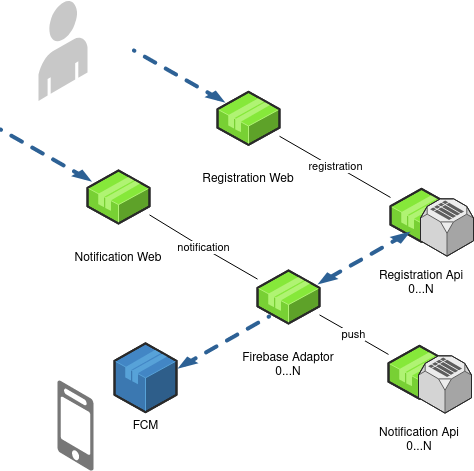

The diagram above was exported from draw.io. Its source (the exported page's mxGraphModel, read from the mxfile embedded in the PNG):
<mxGraphModel dx="986" dy="588" grid="1" gridSize="10" guides="1" tooltips="1" connect="1" arrows="1" fold="1" page="1" pageScale="1" pageWidth="827" pageHeight="1169" math="0" shadow="0">
  <root>
    <mxCell id="0" />
    <mxCell id="1" parent="0" />
    <mxCell id="6w7A00ZwaQ89_0QHwhp_-11" value="" style="group" vertex="1" connectable="0" parent="1">
      <mxGeometry x="523" y="230.00000000000003" width="113" height="84.64999999999992" as="geometry" />
    </mxCell>
    <mxCell id="6w7A00ZwaQ89_0QHwhp_-7" value="" style="group;labelPosition=center;verticalLabelPosition=top;align=center;verticalAlign=middle;spacingTop=20;" vertex="1" connectable="0" parent="6w7A00ZwaQ89_0QHwhp_-11">
      <mxGeometry x="30" y="18.339999999999975" width="83" height="67.30999999999995" as="geometry" />
    </mxCell>
    <mxCell id="6w7A00ZwaQ89_0QHwhp_-3" value="Registration Api&#10;0...N&#10;" style="verticalLabelPosition=bottom;verticalAlign=top;strokeWidth=1;align=center;outlineConnect=0;dashed=0;outlineConnect=0;shape=mxgraph.aws3d.application2;fillColor=#86E83A;strokeColor=#B0F373;aspect=fixed;spacingTop=20;" vertex="1" parent="6w7A00ZwaQ89_0QHwhp_-7">
      <mxGeometry width="62" height="53" as="geometry" />
    </mxCell>
    <mxCell id="6w7A00ZwaQ89_0QHwhp_-4" value="" style="verticalLabelPosition=bottom;verticalAlign=top;strokeWidth=1;align=center;outlineConnect=0;dashed=0;outlineConnect=0;shape=mxgraph.aws3d.simpleDb;fillColor=#ECECEC;strokeColor=#5E5E5E;aspect=fixed;spacingTop=20;" vertex="1" parent="6w7A00ZwaQ89_0QHwhp_-7">
      <mxGeometry x="30" y="10" width="53" height="57.31" as="geometry" />
    </mxCell>
    <mxCell id="6w7A00ZwaQ89_0QHwhp_-12" value="" style="group" vertex="1" connectable="0" parent="1">
      <mxGeometry x="521" y="388" width="113" height="84.64999999999992" as="geometry" />
    </mxCell>
    <mxCell id="6w7A00ZwaQ89_0QHwhp_-13" value="" style="group;labelPosition=center;verticalLabelPosition=top;align=center;verticalAlign=middle;spacingTop=20;" vertex="1" connectable="0" parent="6w7A00ZwaQ89_0QHwhp_-12">
      <mxGeometry x="30" y="17.339999999999975" width="83" height="67.30999999999995" as="geometry" />
    </mxCell>
    <mxCell id="6w7A00ZwaQ89_0QHwhp_-14" value="Notification Api&#10;0...N&#10;" style="verticalLabelPosition=bottom;verticalAlign=top;strokeWidth=1;align=center;outlineConnect=0;dashed=0;outlineConnect=0;shape=mxgraph.aws3d.application2;fillColor=#86E83A;strokeColor=#B0F373;aspect=fixed;spacingTop=20;" vertex="1" parent="6w7A00ZwaQ89_0QHwhp_-13">
      <mxGeometry width="62" height="53" as="geometry" />
    </mxCell>
    <mxCell id="6w7A00ZwaQ89_0QHwhp_-15" value="" style="verticalLabelPosition=bottom;verticalAlign=top;strokeWidth=1;align=center;outlineConnect=0;dashed=0;outlineConnect=0;shape=mxgraph.aws3d.simpleDb;fillColor=#ECECEC;strokeColor=#5E5E5E;aspect=fixed;spacingTop=20;" vertex="1" parent="6w7A00ZwaQ89_0QHwhp_-13">
      <mxGeometry x="30" y="10" width="53" height="57.31" as="geometry" />
    </mxCell>
    <mxCell id="6w7A00ZwaQ89_0QHwhp_-23" value="" style="group" vertex="1" connectable="0" parent="1">
      <mxGeometry x="350" y="134.00000000000003" width="113" height="84.64999999999992" as="geometry" />
    </mxCell>
    <mxCell id="6w7A00ZwaQ89_0QHwhp_-24" value="" style="group;labelPosition=center;verticalLabelPosition=top;align=center;verticalAlign=middle;spacingTop=20;" vertex="1" connectable="0" parent="6w7A00ZwaQ89_0QHwhp_-23">
      <mxGeometry x="30" y="17.339999999999975" width="83" height="67.30999999999995" as="geometry" />
    </mxCell>
    <mxCell id="6w7A00ZwaQ89_0QHwhp_-25" value="Registration Web&#10;" style="verticalLabelPosition=bottom;verticalAlign=top;strokeWidth=1;align=center;outlineConnect=0;dashed=0;outlineConnect=0;shape=mxgraph.aws3d.application2;fillColor=#86E83A;strokeColor=#B0F373;aspect=fixed;spacingTop=20;" vertex="1" parent="6w7A00ZwaQ89_0QHwhp_-24">
      <mxGeometry width="62" height="53" as="geometry" />
    </mxCell>
    <mxCell id="6w7A00ZwaQ89_0QHwhp_-74" value="" style="verticalLabelPosition=bottom;html=1;verticalAlign=top;strokeWidth=1;align=center;outlineConnect=0;dashed=0;outlineConnect=0;shape=mxgraph.aws3d.dashedEdge;fillColor=#000000;aspect=fixed;labelBackgroundColor=none;sketch=0;flipH=0;flipV=1;" vertex="1" parent="6w7A00ZwaQ89_0QHwhp_-23">
      <mxGeometry x="-53.60000000000002" y="-24.00000000000003" width="91.6" height="52.18" as="geometry" />
    </mxCell>
    <mxCell id="6w7A00ZwaQ89_0QHwhp_-27" value="" style="group;labelPosition=center;verticalLabelPosition=top;align=center;verticalAlign=middle;spacingTop=20;" vertex="1" connectable="0" parent="1">
      <mxGeometry x="420" y="330" width="83" height="67.30999999999995" as="geometry" />
    </mxCell>
    <mxCell id="6w7A00ZwaQ89_0QHwhp_-28" value="Firebase Adaptor&#10;0...N" style="verticalLabelPosition=bottom;verticalAlign=top;strokeWidth=1;align=center;outlineConnect=0;dashed=0;outlineConnect=0;shape=mxgraph.aws3d.application2;fillColor=#86E83A;strokeColor=#B0F373;aspect=fixed;spacingTop=20;" vertex="1" parent="6w7A00ZwaQ89_0QHwhp_-27">
      <mxGeometry width="62" height="53" as="geometry" />
    </mxCell>
    <mxCell id="6w7A00ZwaQ89_0QHwhp_-30" value="" style="group;labelPosition=center;verticalLabelPosition=top;align=center;verticalAlign=middle;spacingTop=20;" vertex="1" connectable="0" parent="1">
      <mxGeometry x="250" y="230" width="83" height="67.30999999999995" as="geometry" />
    </mxCell>
    <mxCell id="6w7A00ZwaQ89_0QHwhp_-31" value="Notification Web&#10;" style="verticalLabelPosition=bottom;verticalAlign=top;strokeWidth=1;align=center;outlineConnect=0;dashed=0;outlineConnect=0;shape=mxgraph.aws3d.application2;fillColor=#86E83A;strokeColor=#B0F373;aspect=fixed;spacingTop=20;" vertex="1" parent="6w7A00ZwaQ89_0QHwhp_-30">
      <mxGeometry width="62" height="53" as="geometry" />
    </mxCell>
    <mxCell id="6w7A00ZwaQ89_0QHwhp_-33" value="&lt;div&gt;notification&lt;/div&gt;" style="edgeStyle=isometricEdgeStyle;endArrow=none;html=1;elbow=vertical;" edge="1" parent="1" source="6w7A00ZwaQ89_0QHwhp_-28" target="6w7A00ZwaQ89_0QHwhp_-31">
      <mxGeometry width="50" height="100" relative="1" as="geometry">
        <mxPoint x="230" y="520" as="sourcePoint" />
        <mxPoint x="319" y="279.9547821335251" as="targetPoint" />
      </mxGeometry>
    </mxCell>
    <mxCell id="6w7A00ZwaQ89_0QHwhp_-34" value="&lt;div&gt;push&lt;/div&gt;" style="edgeStyle=isometricEdgeStyle;endArrow=none;html=1;elbow=vertical;" edge="1" parent="1" source="6w7A00ZwaQ89_0QHwhp_-14" target="6w7A00ZwaQ89_0QHwhp_-28">
      <mxGeometry width="50" height="100" relative="1" as="geometry">
        <mxPoint x="170" y="591" as="sourcePoint" />
        <mxPoint x="220" y="491" as="targetPoint" />
      </mxGeometry>
    </mxCell>
    <mxCell id="6w7A00ZwaQ89_0QHwhp_-35" value="registration" style="edgeStyle=isometricEdgeStyle;endArrow=none;html=1;elbow=vertical;" edge="1" parent="1" source="6w7A00ZwaQ89_0QHwhp_-3" target="6w7A00ZwaQ89_0QHwhp_-25">
      <mxGeometry width="50" height="100" relative="1" as="geometry">
        <mxPoint x="500" y="210" as="sourcePoint" />
        <mxPoint x="550" y="110" as="targetPoint" />
      </mxGeometry>
    </mxCell>
    <mxCell id="6w7A00ZwaQ89_0QHwhp_-37" value="" style="verticalLabelPosition=bottom;html=1;verticalAlign=top;strokeWidth=1;align=center;outlineConnect=0;dashed=0;outlineConnect=0;shape=mxgraph.aws3d.dashedEdgeDouble;fillColor=#000000;aspect=fixed;labelBackgroundColor=none;flipH=1;" vertex="1" parent="1">
      <mxGeometry x="480" y="291" width="93.05" height="53" as="geometry" />
    </mxCell>
    <mxCell id="6w7A00ZwaQ89_0QHwhp_-38" value="" style="verticalLabelPosition=bottom;html=1;verticalAlign=top;strokeWidth=1;align=center;outlineConnect=0;dashed=0;outlineConnect=0;shape=mxgraph.aws3d.mobile_worker;aspect=fixed;strokeColor=none;fillColor=#777777;labelBackgroundColor=none;flipH=0;" vertex="1" parent="1">
      <mxGeometry x="220" y="440" width="36" height="90" as="geometry" />
    </mxCell>
    <mxCell id="6w7A00ZwaQ89_0QHwhp_-75" value="" style="verticalLabelPosition=bottom;html=1;verticalAlign=top;strokeWidth=1;align=center;outlineConnect=0;dashed=0;outlineConnect=0;shape=mxgraph.aws3d.dashedEdge;fillColor=#000000;aspect=fixed;labelBackgroundColor=none;sketch=0;flipH=0;flipV=1;" vertex="1" parent="1">
      <mxGeometry x="163" y="189" width="91.6" height="52.18" as="geometry" />
    </mxCell>
    <mxCell id="6w7A00ZwaQ89_0QHwhp_-76" value="&lt;div&gt;FCM&lt;/div&gt;&lt;div&gt;&lt;br&gt;&lt;/div&gt;" style="verticalLabelPosition=bottom;html=1;verticalAlign=top;strokeWidth=1;align=center;outlineConnect=0;dashed=0;outlineConnect=0;shape=mxgraph.aws3d.application;fillColor=#4286c5;strokeColor=#57A2D8;aspect=fixed;labelBackgroundColor=none;sketch=0;" vertex="1" parent="1">
      <mxGeometry x="277" y="402.85" width="62" height="68.8" as="geometry" />
    </mxCell>
    <mxCell id="6w7A00ZwaQ89_0QHwhp_-77" value="" style="verticalLabelPosition=bottom;html=1;verticalAlign=top;strokeWidth=1;align=center;outlineConnect=0;dashed=0;outlineConnect=0;shape=mxgraph.aws3d.dashedEdge;fillColor=#000000;aspect=fixed;labelBackgroundColor=none;sketch=0;flipH=1;flipV=1;" vertex="1" parent="1">
      <mxGeometry x="340" y="376" width="91.6" height="52.18" as="geometry" />
    </mxCell>
    <mxCell id="6w7A00ZwaQ89_0QHwhp_-117" value="" style="verticalLabelPosition=bottom;html=1;verticalAlign=top;strokeWidth=1;align=center;outlineConnect=0;dashed=0;outlineConnect=0;shape=mxgraph.aws3d.end_user;strokeColor=none;fillColor=#777777;aspect=fixed;rounded=0;glass=0;labelBackgroundColor=none;sketch=0;opacity=40;flipH=1;" vertex="1" parent="1">
      <mxGeometry x="201" y="60" width="49" height="100.46" as="geometry" />
    </mxCell>
  </root>
</mxGraphModel>